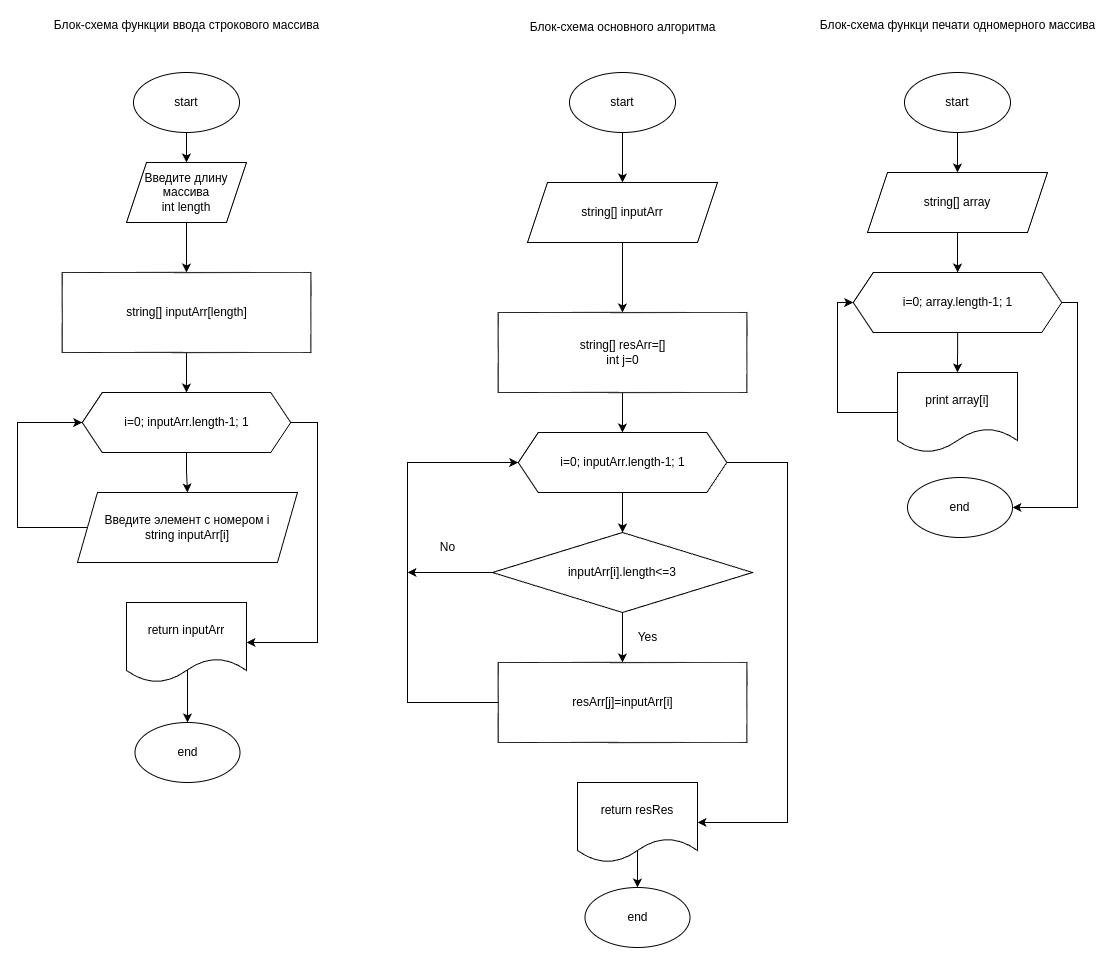

The diagram above was exported from draw.io. Its source (the exported page's mxGraphModel, read from the mxfile embedded in the PNG):
<mxGraphModel dx="1746" dy="1564" grid="1" gridSize="10" guides="1" tooltips="1" connect="1" arrows="1" fold="1" page="1" pageScale="1" pageWidth="827" pageHeight="1169" math="0" shadow="0">
  <root>
    <mxCell id="WIyWlLk6GJQsqaUBKTNV-0" />
    <mxCell id="WIyWlLk6GJQsqaUBKTNV-1" parent="WIyWlLk6GJQsqaUBKTNV-0" />
    <mxCell id="bn8bUxJnFZRLaV-LhEcT-4" value="" style="edgeStyle=orthogonalEdgeStyle;rounded=0;orthogonalLoop=1;jettySize=auto;html=1;entryX=0.5;entryY=0;entryDx=0;entryDy=0;" parent="WIyWlLk6GJQsqaUBKTNV-1" source="bn8bUxJnFZRLaV-LhEcT-0" target="bn8bUxJnFZRLaV-LhEcT-9" edge="1">
      <mxGeometry relative="1" as="geometry" />
    </mxCell>
    <mxCell id="bn8bUxJnFZRLaV-LhEcT-0" value="start" style="ellipse;whiteSpace=wrap;html=1;" parent="WIyWlLk6GJQsqaUBKTNV-1" vertex="1">
      <mxGeometry x="72" y="60" width="106" height="60" as="geometry" />
    </mxCell>
    <mxCell id="bn8bUxJnFZRLaV-LhEcT-1" value="Блок-схема основного алгоритма" style="text;html=1;align=center;verticalAlign=middle;resizable=0;points=[];autosize=1;strokeColor=none;fillColor=none;" parent="WIyWlLk6GJQsqaUBKTNV-1" vertex="1">
      <mxGeometry x="20" width="210" height="30" as="geometry" />
    </mxCell>
    <mxCell id="bn8bUxJnFZRLaV-LhEcT-6" value="" style="edgeStyle=orthogonalEdgeStyle;rounded=0;orthogonalLoop=1;jettySize=auto;html=1;" parent="WIyWlLk6GJQsqaUBKTNV-1" source="bn8bUxJnFZRLaV-LhEcT-3" target="bn8bUxJnFZRLaV-LhEcT-5" edge="1">
      <mxGeometry relative="1" as="geometry" />
    </mxCell>
    <mxCell id="bn8bUxJnFZRLaV-LhEcT-3" value="&lt;div&gt;string[] resArr=[]&lt;/div&gt;&lt;div&gt;int j=0&lt;/div&gt;" style="rounded=0;whiteSpace=wrap;html=1;" parent="WIyWlLk6GJQsqaUBKTNV-1" vertex="1">
      <mxGeometry x="0.6299999999999955" y="300" width="248.75" height="80" as="geometry" />
    </mxCell>
    <mxCell id="bn8bUxJnFZRLaV-LhEcT-8" value="" style="edgeStyle=orthogonalEdgeStyle;rounded=0;orthogonalLoop=1;jettySize=auto;html=1;" parent="WIyWlLk6GJQsqaUBKTNV-1" source="bn8bUxJnFZRLaV-LhEcT-5" target="bn8bUxJnFZRLaV-LhEcT-7" edge="1">
      <mxGeometry relative="1" as="geometry" />
    </mxCell>
    <mxCell id="OVSVfhZwAXBsYx2iZX1_-12" style="edgeStyle=orthogonalEdgeStyle;rounded=0;orthogonalLoop=1;jettySize=auto;html=1;" parent="WIyWlLk6GJQsqaUBKTNV-1" source="bn8bUxJnFZRLaV-LhEcT-5" target="OVSVfhZwAXBsYx2iZX1_-13" edge="1">
      <mxGeometry relative="1" as="geometry">
        <mxPoint x="380" y="520" as="targetPoint" />
        <Array as="points">
          <mxPoint x="290" y="450" />
          <mxPoint x="290" y="810" />
        </Array>
      </mxGeometry>
    </mxCell>
    <mxCell id="bn8bUxJnFZRLaV-LhEcT-5" value="i=0; inputArr.length-1; 1" style="shape=hexagon;perimeter=hexagonPerimeter2;whiteSpace=wrap;html=1;fixedSize=1;" parent="WIyWlLk6GJQsqaUBKTNV-1" vertex="1">
      <mxGeometry x="20.75999999999999" y="420" width="208.5" height="60" as="geometry" />
    </mxCell>
    <mxCell id="OVSVfhZwAXBsYx2iZX1_-6" value="" style="edgeStyle=orthogonalEdgeStyle;rounded=0;orthogonalLoop=1;jettySize=auto;html=1;" parent="WIyWlLk6GJQsqaUBKTNV-1" source="bn8bUxJnFZRLaV-LhEcT-7" target="OVSVfhZwAXBsYx2iZX1_-5" edge="1">
      <mxGeometry relative="1" as="geometry" />
    </mxCell>
    <mxCell id="OVSVfhZwAXBsYx2iZX1_-11" style="edgeStyle=orthogonalEdgeStyle;rounded=0;orthogonalLoop=1;jettySize=auto;html=1;" parent="WIyWlLk6GJQsqaUBKTNV-1" source="bn8bUxJnFZRLaV-LhEcT-7" edge="1">
      <mxGeometry relative="1" as="geometry">
        <mxPoint x="-90" y="560" as="targetPoint" />
      </mxGeometry>
    </mxCell>
    <mxCell id="bn8bUxJnFZRLaV-LhEcT-7" value="&lt;font style=&quot;font-size: 12px;&quot;&gt;inputArr[i].length&amp;lt;=3&lt;/font&gt;" style="rhombus;whiteSpace=wrap;html=1;" parent="WIyWlLk6GJQsqaUBKTNV-1" vertex="1">
      <mxGeometry x="-5" y="520" width="260" height="80" as="geometry" />
    </mxCell>
    <mxCell id="bn8bUxJnFZRLaV-LhEcT-10" value="" style="edgeStyle=orthogonalEdgeStyle;rounded=0;orthogonalLoop=1;jettySize=auto;html=1;" parent="WIyWlLk6GJQsqaUBKTNV-1" source="bn8bUxJnFZRLaV-LhEcT-9" target="bn8bUxJnFZRLaV-LhEcT-3" edge="1">
      <mxGeometry relative="1" as="geometry" />
    </mxCell>
    <mxCell id="bn8bUxJnFZRLaV-LhEcT-9" value="string[] inputArr" style="shape=parallelogram;perimeter=parallelogramPerimeter;whiteSpace=wrap;html=1;fixedSize=1;" parent="WIyWlLk6GJQsqaUBKTNV-1" vertex="1">
      <mxGeometry x="30" y="170" width="190" height="60" as="geometry" />
    </mxCell>
    <mxCell id="OVSVfhZwAXBsYx2iZX1_-4" value="No" style="text;html=1;align=center;verticalAlign=middle;resizable=0;points=[];autosize=1;strokeColor=none;fillColor=none;" parent="WIyWlLk6GJQsqaUBKTNV-1" vertex="1">
      <mxGeometry x="-70" y="520" width="40" height="30" as="geometry" />
    </mxCell>
    <mxCell id="OVSVfhZwAXBsYx2iZX1_-10" style="edgeStyle=orthogonalEdgeStyle;rounded=0;orthogonalLoop=1;jettySize=auto;html=1;exitX=0;exitY=0.5;exitDx=0;exitDy=0;entryX=0;entryY=0.5;entryDx=0;entryDy=0;" parent="WIyWlLk6GJQsqaUBKTNV-1" source="OVSVfhZwAXBsYx2iZX1_-5" target="bn8bUxJnFZRLaV-LhEcT-5" edge="1">
      <mxGeometry relative="1" as="geometry">
        <mxPoint x="-80" y="440" as="targetPoint" />
        <Array as="points">
          <mxPoint x="-90" y="690" />
          <mxPoint x="-90" y="450" />
        </Array>
      </mxGeometry>
    </mxCell>
    <mxCell id="OVSVfhZwAXBsYx2iZX1_-5" value="resArr[j]=inputArr[i]" style="rounded=0;whiteSpace=wrap;html=1;" parent="WIyWlLk6GJQsqaUBKTNV-1" vertex="1">
      <mxGeometry x="0.6299999999999955" y="650" width="248.75" height="80" as="geometry" />
    </mxCell>
    <mxCell id="OVSVfhZwAXBsYx2iZX1_-7" value="Yes" style="text;html=1;align=center;verticalAlign=middle;resizable=0;points=[];autosize=1;strokeColor=none;fillColor=none;" parent="WIyWlLk6GJQsqaUBKTNV-1" vertex="1">
      <mxGeometry x="130" y="610" width="40" height="30" as="geometry" />
    </mxCell>
    <mxCell id="OVSVfhZwAXBsYx2iZX1_-15" value="" style="edgeStyle=orthogonalEdgeStyle;rounded=0;orthogonalLoop=1;jettySize=auto;html=1;" parent="WIyWlLk6GJQsqaUBKTNV-1" target="OVSVfhZwAXBsYx2iZX1_-14" edge="1">
      <mxGeometry relative="1" as="geometry">
        <mxPoint x="140" y="830" as="sourcePoint" />
        <Array as="points">
          <mxPoint x="140" y="842" />
        </Array>
      </mxGeometry>
    </mxCell>
    <mxCell id="OVSVfhZwAXBsYx2iZX1_-13" value="return resRes" style="shape=document;whiteSpace=wrap;html=1;boundedLbl=1;" parent="WIyWlLk6GJQsqaUBKTNV-1" vertex="1">
      <mxGeometry x="80" y="770" width="120" height="80" as="geometry" />
    </mxCell>
    <mxCell id="OVSVfhZwAXBsYx2iZX1_-14" value="end" style="ellipse;whiteSpace=wrap;html=1;" parent="WIyWlLk6GJQsqaUBKTNV-1" vertex="1">
      <mxGeometry x="87.5" y="875" width="105" height="60" as="geometry" />
    </mxCell>
    <mxCell id="OVSVfhZwAXBsYx2iZX1_-16" value="Блок-схема функции ввода строкового массива" style="text;html=1;align=center;verticalAlign=middle;resizable=0;points=[];autosize=1;strokeColor=none;fillColor=none;" parent="WIyWlLk6GJQsqaUBKTNV-1" vertex="1">
      <mxGeometry x="-456" y="-2" width="290" height="30" as="geometry" />
    </mxCell>
    <mxCell id="OVSVfhZwAXBsYx2iZX1_-19" value="" style="edgeStyle=orthogonalEdgeStyle;rounded=0;orthogonalLoop=1;jettySize=auto;html=1;" parent="WIyWlLk6GJQsqaUBKTNV-1" source="OVSVfhZwAXBsYx2iZX1_-17" target="OVSVfhZwAXBsYx2iZX1_-18" edge="1">
      <mxGeometry relative="1" as="geometry" />
    </mxCell>
    <mxCell id="OVSVfhZwAXBsYx2iZX1_-17" value="start" style="ellipse;whiteSpace=wrap;html=1;" parent="WIyWlLk6GJQsqaUBKTNV-1" vertex="1">
      <mxGeometry x="-364" y="60" width="106" height="60" as="geometry" />
    </mxCell>
    <mxCell id="H2Zk2DF8ovm69yexZ2gm-1" value="" style="edgeStyle=orthogonalEdgeStyle;rounded=0;orthogonalLoop=1;jettySize=auto;html=1;" edge="1" parent="WIyWlLk6GJQsqaUBKTNV-1" source="OVSVfhZwAXBsYx2iZX1_-18" target="H2Zk2DF8ovm69yexZ2gm-0">
      <mxGeometry relative="1" as="geometry" />
    </mxCell>
    <mxCell id="OVSVfhZwAXBsYx2iZX1_-18" value="Введите длину массива&lt;div&gt;int length&lt;/div&gt;" style="shape=parallelogram;perimeter=parallelogramPerimeter;whiteSpace=wrap;html=1;fixedSize=1;" parent="WIyWlLk6GJQsqaUBKTNV-1" vertex="1">
      <mxGeometry x="-371" y="150" width="120" height="60" as="geometry" />
    </mxCell>
    <mxCell id="H2Zk2DF8ovm69yexZ2gm-3" value="" style="edgeStyle=orthogonalEdgeStyle;rounded=0;orthogonalLoop=1;jettySize=auto;html=1;" edge="1" parent="WIyWlLk6GJQsqaUBKTNV-1" source="H2Zk2DF8ovm69yexZ2gm-0" target="H2Zk2DF8ovm69yexZ2gm-2">
      <mxGeometry relative="1" as="geometry" />
    </mxCell>
    <mxCell id="H2Zk2DF8ovm69yexZ2gm-0" value="string[] inputArr[length]" style="rounded=0;whiteSpace=wrap;html=1;" vertex="1" parent="WIyWlLk6GJQsqaUBKTNV-1">
      <mxGeometry x="-435.37" y="260" width="248.75" height="80" as="geometry" />
    </mxCell>
    <mxCell id="H2Zk2DF8ovm69yexZ2gm-5" value="" style="edgeStyle=orthogonalEdgeStyle;rounded=0;orthogonalLoop=1;jettySize=auto;html=1;" edge="1" parent="WIyWlLk6GJQsqaUBKTNV-1" source="H2Zk2DF8ovm69yexZ2gm-2" target="H2Zk2DF8ovm69yexZ2gm-4">
      <mxGeometry relative="1" as="geometry" />
    </mxCell>
    <mxCell id="H2Zk2DF8ovm69yexZ2gm-2" value="i=0; inputArr.length-1; 1" style="shape=hexagon;perimeter=hexagonPerimeter2;whiteSpace=wrap;html=1;fixedSize=1;" vertex="1" parent="WIyWlLk6GJQsqaUBKTNV-1">
      <mxGeometry x="-415.25" y="380" width="208.5" height="60" as="geometry" />
    </mxCell>
    <mxCell id="H2Zk2DF8ovm69yexZ2gm-4" value="Введите элемент с номером i&lt;div&gt;&lt;span style=&quot;background-color: initial;&quot;&gt;string inputArr[i]&lt;/span&gt;&lt;/div&gt;" style="shape=parallelogram;perimeter=parallelogramPerimeter;whiteSpace=wrap;html=1;fixedSize=1;" vertex="1" parent="WIyWlLk6GJQsqaUBKTNV-1">
      <mxGeometry x="-420" y="480" width="220" height="70" as="geometry" />
    </mxCell>
    <mxCell id="H2Zk2DF8ovm69yexZ2gm-6" value="" style="endArrow=classic;html=1;rounded=0;exitX=0;exitY=0.5;exitDx=0;exitDy=0;entryX=0;entryY=0.5;entryDx=0;entryDy=0;" edge="1" parent="WIyWlLk6GJQsqaUBKTNV-1" source="H2Zk2DF8ovm69yexZ2gm-4" target="H2Zk2DF8ovm69yexZ2gm-2">
      <mxGeometry width="50" height="50" relative="1" as="geometry">
        <mxPoint x="-360" y="570" as="sourcePoint" />
        <mxPoint x="-310" y="520" as="targetPoint" />
        <Array as="points">
          <mxPoint x="-480" y="515" />
          <mxPoint x="-480" y="410" />
        </Array>
      </mxGeometry>
    </mxCell>
    <mxCell id="H2Zk2DF8ovm69yexZ2gm-10" value="" style="edgeStyle=orthogonalEdgeStyle;rounded=0;orthogonalLoop=1;jettySize=auto;html=1;exitX=0.508;exitY=0.75;exitDx=0;exitDy=0;exitPerimeter=0;" edge="1" parent="WIyWlLk6GJQsqaUBKTNV-1" source="H2Zk2DF8ovm69yexZ2gm-7" target="H2Zk2DF8ovm69yexZ2gm-9">
      <mxGeometry relative="1" as="geometry" />
    </mxCell>
    <mxCell id="H2Zk2DF8ovm69yexZ2gm-7" value="return inputArr" style="shape=document;whiteSpace=wrap;html=1;boundedLbl=1;" vertex="1" parent="WIyWlLk6GJQsqaUBKTNV-1">
      <mxGeometry x="-371" y="590" width="120" height="80" as="geometry" />
    </mxCell>
    <mxCell id="H2Zk2DF8ovm69yexZ2gm-8" value="" style="endArrow=classic;html=1;rounded=0;exitX=1;exitY=0.5;exitDx=0;exitDy=0;entryX=1;entryY=0.5;entryDx=0;entryDy=0;" edge="1" parent="WIyWlLk6GJQsqaUBKTNV-1" source="H2Zk2DF8ovm69yexZ2gm-2" target="H2Zk2DF8ovm69yexZ2gm-7">
      <mxGeometry width="50" height="50" relative="1" as="geometry">
        <mxPoint x="-360" y="490" as="sourcePoint" />
        <mxPoint x="-210" y="620" as="targetPoint" />
        <Array as="points">
          <mxPoint x="-180" y="410" />
          <mxPoint x="-180" y="630" />
        </Array>
      </mxGeometry>
    </mxCell>
    <mxCell id="H2Zk2DF8ovm69yexZ2gm-9" value="end" style="ellipse;whiteSpace=wrap;html=1;" vertex="1" parent="WIyWlLk6GJQsqaUBKTNV-1">
      <mxGeometry x="-362.5" y="710" width="105" height="60" as="geometry" />
    </mxCell>
    <mxCell id="H2Zk2DF8ovm69yexZ2gm-11" value="Блок-схема функци печати одномерного массива" style="text;html=1;align=center;verticalAlign=middle;resizable=0;points=[];autosize=1;strokeColor=none;fillColor=none;" vertex="1" parent="WIyWlLk6GJQsqaUBKTNV-1">
      <mxGeometry x="310" y="-2" width="300" height="30" as="geometry" />
    </mxCell>
    <mxCell id="H2Zk2DF8ovm69yexZ2gm-14" value="" style="edgeStyle=orthogonalEdgeStyle;rounded=0;orthogonalLoop=1;jettySize=auto;html=1;" edge="1" parent="WIyWlLk6GJQsqaUBKTNV-1" source="H2Zk2DF8ovm69yexZ2gm-12" target="H2Zk2DF8ovm69yexZ2gm-13">
      <mxGeometry relative="1" as="geometry" />
    </mxCell>
    <mxCell id="H2Zk2DF8ovm69yexZ2gm-12" value="start" style="ellipse;whiteSpace=wrap;html=1;" vertex="1" parent="WIyWlLk6GJQsqaUBKTNV-1">
      <mxGeometry x="407" y="60" width="106" height="60" as="geometry" />
    </mxCell>
    <mxCell id="H2Zk2DF8ovm69yexZ2gm-16" value="" style="edgeStyle=orthogonalEdgeStyle;rounded=0;orthogonalLoop=1;jettySize=auto;html=1;" edge="1" parent="WIyWlLk6GJQsqaUBKTNV-1" source="H2Zk2DF8ovm69yexZ2gm-13" target="H2Zk2DF8ovm69yexZ2gm-15">
      <mxGeometry relative="1" as="geometry" />
    </mxCell>
    <mxCell id="H2Zk2DF8ovm69yexZ2gm-13" value="string[] array" style="shape=parallelogram;perimeter=parallelogramPerimeter;whiteSpace=wrap;html=1;fixedSize=1;" vertex="1" parent="WIyWlLk6GJQsqaUBKTNV-1">
      <mxGeometry x="370" y="160" width="180" height="60" as="geometry" />
    </mxCell>
    <mxCell id="H2Zk2DF8ovm69yexZ2gm-18" value="" style="edgeStyle=orthogonalEdgeStyle;rounded=0;orthogonalLoop=1;jettySize=auto;html=1;" edge="1" parent="WIyWlLk6GJQsqaUBKTNV-1" source="H2Zk2DF8ovm69yexZ2gm-15" target="H2Zk2DF8ovm69yexZ2gm-17">
      <mxGeometry relative="1" as="geometry" />
    </mxCell>
    <mxCell id="H2Zk2DF8ovm69yexZ2gm-21" style="edgeStyle=orthogonalEdgeStyle;rounded=0;orthogonalLoop=1;jettySize=auto;html=1;entryX=1;entryY=0.5;entryDx=0;entryDy=0;" edge="1" parent="WIyWlLk6GJQsqaUBKTNV-1" source="H2Zk2DF8ovm69yexZ2gm-15" target="H2Zk2DF8ovm69yexZ2gm-22">
      <mxGeometry relative="1" as="geometry">
        <mxPoint x="519.9999999999945" y="510" as="targetPoint" />
        <Array as="points">
          <mxPoint x="580" y="290" />
          <mxPoint x="580" y="495" />
        </Array>
      </mxGeometry>
    </mxCell>
    <mxCell id="H2Zk2DF8ovm69yexZ2gm-15" value="i=0; array.length-1; 1" style="shape=hexagon;perimeter=hexagonPerimeter2;whiteSpace=wrap;html=1;fixedSize=1;" vertex="1" parent="WIyWlLk6GJQsqaUBKTNV-1">
      <mxGeometry x="355.75" y="260" width="208.5" height="60" as="geometry" />
    </mxCell>
    <mxCell id="H2Zk2DF8ovm69yexZ2gm-17" value="print array[i]" style="shape=document;whiteSpace=wrap;html=1;boundedLbl=1;" vertex="1" parent="WIyWlLk6GJQsqaUBKTNV-1">
      <mxGeometry x="400" y="360" width="120" height="80" as="geometry" />
    </mxCell>
    <mxCell id="H2Zk2DF8ovm69yexZ2gm-19" value="" style="endArrow=classic;html=1;rounded=0;entryX=0;entryY=0.5;entryDx=0;entryDy=0;exitX=0;exitY=0.5;exitDx=0;exitDy=0;" edge="1" parent="WIyWlLk6GJQsqaUBKTNV-1" source="H2Zk2DF8ovm69yexZ2gm-17" target="H2Zk2DF8ovm69yexZ2gm-15">
      <mxGeometry width="50" height="50" relative="1" as="geometry">
        <mxPoint x="320" y="350" as="sourcePoint" />
        <mxPoint x="370" y="300" as="targetPoint" />
        <Array as="points">
          <mxPoint x="340" y="400" />
          <mxPoint x="340" y="290" />
        </Array>
      </mxGeometry>
    </mxCell>
    <mxCell id="H2Zk2DF8ovm69yexZ2gm-22" value="end" style="ellipse;whiteSpace=wrap;html=1;" vertex="1" parent="WIyWlLk6GJQsqaUBKTNV-1">
      <mxGeometry x="410" y="465" width="105" height="60" as="geometry" />
    </mxCell>
  </root>
</mxGraphModel>